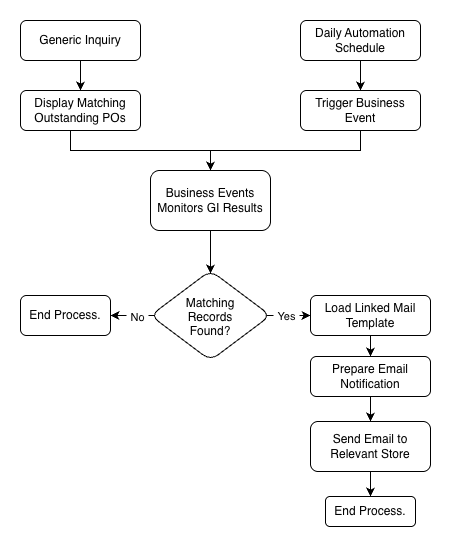

The diagram above was exported from draw.io. Its source (the exported page's mxGraphModel, read from the mxfile embedded in the PNG):
<mxGraphModel dx="1414" dy="824" grid="1" gridSize="10" guides="1" tooltips="1" connect="1" arrows="1" fold="1" page="1" pageScale="1" pageWidth="827" pageHeight="1169" math="0" shadow="0">
  <root>
    <mxCell id="0" />
    <mxCell id="1" parent="0" />
    <mxCell id="juB4YmE_Bsk-IUxOgnbs-4" edge="1" parent="1" source="juB4YmE_Bsk-IUxOgnbs-1" style="edgeStyle=orthogonalEdgeStyle;rounded=0;orthogonalLoop=1;jettySize=auto;html=1;defaultLabelBackgroundColor=page;labelPadding=0 4;" target="juB4YmE_Bsk-IUxOgnbs-3" value="">
      <mxGeometry relative="1" as="geometry" />
    </mxCell>
    <mxCell id="juB4YmE_Bsk-IUxOgnbs-1" parent="1" style="rounded=1;whiteSpace=wrap;html=1;roundedPerimeter=1;" value="Generic Inquiry" vertex="1">
      <mxGeometry height="40" width="120" x="80" y="80" as="geometry" />
    </mxCell>
    <mxCell id="juB4YmE_Bsk-IUxOgnbs-6" edge="1" parent="1" source="juB4YmE_Bsk-IUxOgnbs-2" style="edgeStyle=orthogonalEdgeStyle;rounded=0;orthogonalLoop=1;jettySize=auto;html=1;defaultLabelBackgroundColor=page;labelPadding=0 4;" target="juB4YmE_Bsk-IUxOgnbs-5" value="">
      <mxGeometry relative="1" as="geometry" />
    </mxCell>
    <mxCell id="juB4YmE_Bsk-IUxOgnbs-2" parent="1" style="rounded=1;whiteSpace=wrap;html=1;roundedPerimeter=1;" value="Daily Automation Schedule" vertex="1">
      <mxGeometry height="40" width="120" x="360" y="80" as="geometry" />
    </mxCell>
    <mxCell id="juB4YmE_Bsk-IUxOgnbs-8" edge="1" parent="1" source="juB4YmE_Bsk-IUxOgnbs-3" style="edgeStyle=orthogonalEdgeStyle;rounded=0;orthogonalLoop=1;jettySize=auto;html=1;defaultLabelBackgroundColor=page;labelPadding=0 4;" target="juB4YmE_Bsk-IUxOgnbs-7" value="">
      <mxGeometry relative="1" as="geometry">
        <Array as="points">
          <mxPoint x="130" y="210" />
          <mxPoint x="270" y="210" />
        </Array>
      </mxGeometry>
    </mxCell>
    <mxCell id="juB4YmE_Bsk-IUxOgnbs-3" parent="1" style="whiteSpace=wrap;html=1;rounded=1;roundedPerimeter=1;" value="Display Matching Outstanding POs" vertex="1">
      <mxGeometry height="40" width="120" x="80" y="150" as="geometry" />
    </mxCell>
    <mxCell id="juB4YmE_Bsk-IUxOgnbs-9" edge="1" parent="1" source="juB4YmE_Bsk-IUxOgnbs-5" style="edgeStyle=orthogonalEdgeStyle;rounded=0;orthogonalLoop=1;jettySize=auto;html=1;exitX=0.5;exitY=1;exitDx=0;exitDy=0;entryX=0.5;entryY=0;entryDx=0;entryDy=0;defaultLabelBackgroundColor=page;labelPadding=0 4;" target="juB4YmE_Bsk-IUxOgnbs-7">
      <mxGeometry relative="1" as="geometry" />
    </mxCell>
    <mxCell id="juB4YmE_Bsk-IUxOgnbs-5" parent="1" style="whiteSpace=wrap;html=1;rounded=1;roundedPerimeter=1;" value="Trigger Business Event" vertex="1">
      <mxGeometry height="40" width="120" x="360" y="150" as="geometry" />
    </mxCell>
    <mxCell id="juB4YmE_Bsk-IUxOgnbs-11" edge="1" parent="1" source="juB4YmE_Bsk-IUxOgnbs-7" style="edgeStyle=orthogonalEdgeStyle;rounded=0;orthogonalLoop=1;jettySize=auto;html=1;defaultLabelBackgroundColor=page;labelPadding=0 4;" target="juB4YmE_Bsk-IUxOgnbs-10" value="">
      <mxGeometry relative="1" as="geometry" />
    </mxCell>
    <mxCell id="juB4YmE_Bsk-IUxOgnbs-7" parent="1" style="whiteSpace=wrap;html=1;rounded=1;roundedPerimeter=1;" value="Business Events Monitors GI Results" vertex="1">
      <mxGeometry height="60" width="120" x="210" y="230" as="geometry" />
    </mxCell>
    <mxCell id="juB4YmE_Bsk-IUxOgnbs-13" edge="1" parent="1" source="juB4YmE_Bsk-IUxOgnbs-10" style="edgeStyle=orthogonalEdgeStyle;rounded=0;orthogonalLoop=1;jettySize=auto;html=1;defaultLabelBackgroundColor=page;labelPadding=0 4;" target="juB4YmE_Bsk-IUxOgnbs-12" value="">
      <mxGeometry relative="1" as="geometry" />
    </mxCell>
    <mxCell id="juB4YmE_Bsk-IUxOgnbs-18" connectable="0" parent="juB4YmE_Bsk-IUxOgnbs-13" style="edgeLabel;html=1;align=center;verticalAlign=middle;resizable=0;points=[];inheritText=1;defaultLabelBackgroundColor=page;labelPadding=0 4;" value="No" vertex="1">
      <mxGeometry relative="1" x="-0.1818" y="1" as="geometry">
        <mxPoint as="offset" />
      </mxGeometry>
    </mxCell>
    <mxCell id="juB4YmE_Bsk-IUxOgnbs-15" edge="1" parent="1" source="juB4YmE_Bsk-IUxOgnbs-10" style="edgeStyle=orthogonalEdgeStyle;rounded=0;orthogonalLoop=1;jettySize=auto;html=1;defaultLabelBackgroundColor=page;labelPadding=0 4;" target="juB4YmE_Bsk-IUxOgnbs-14" value="">
      <mxGeometry relative="1" as="geometry" />
    </mxCell>
    <mxCell id="juB4YmE_Bsk-IUxOgnbs-19" connectable="0" parent="juB4YmE_Bsk-IUxOgnbs-15" style="edgeLabel;html=1;align=center;verticalAlign=middle;resizable=0;points=[];inheritText=1;defaultLabelBackgroundColor=page;labelPadding=0 4;" value="Yes" vertex="1">
      <mxGeometry relative="1" x="-0.1364" as="geometry">
        <mxPoint as="offset" />
      </mxGeometry>
    </mxCell>
    <mxCell id="juB4YmE_Bsk-IUxOgnbs-10" parent="1" style="rhombus;whiteSpace=wrap;html=1;shapeInside=1;rounded=1;roundedPerimeter=1;" value="Matching Records Found?" vertex="1">
      <mxGeometry height="90" width="120" x="210" y="330" as="geometry" />
    </mxCell>
    <mxCell id="juB4YmE_Bsk-IUxOgnbs-12" parent="1" style="whiteSpace=wrap;html=1;rounded=1;roundedPerimeter=1;" value="End Process." vertex="1">
      <mxGeometry height="40" width="90" x="80" y="355" as="geometry" />
    </mxCell>
    <mxCell id="juB4YmE_Bsk-IUxOgnbs-17" edge="1" parent="1" source="juB4YmE_Bsk-IUxOgnbs-14" style="edgeStyle=orthogonalEdgeStyle;rounded=0;orthogonalLoop=1;jettySize=auto;html=1;defaultLabelBackgroundColor=page;labelPadding=0 4;" target="juB4YmE_Bsk-IUxOgnbs-16" value="">
      <mxGeometry relative="1" as="geometry" />
    </mxCell>
    <mxCell id="juB4YmE_Bsk-IUxOgnbs-14" parent="1" style="whiteSpace=wrap;html=1;rounded=1;roundedPerimeter=1;" value="Load Linked Mail Template" vertex="1">
      <mxGeometry height="40" width="120" x="370" y="355" as="geometry" />
    </mxCell>
    <mxCell id="juB4YmE_Bsk-IUxOgnbs-21" edge="1" parent="1" source="juB4YmE_Bsk-IUxOgnbs-16" style="edgeStyle=orthogonalEdgeStyle;rounded=0;orthogonalLoop=1;jettySize=auto;html=1;defaultLabelBackgroundColor=page;labelPadding=0 4;" target="juB4YmE_Bsk-IUxOgnbs-20" value="">
      <mxGeometry relative="1" as="geometry" />
    </mxCell>
    <mxCell id="juB4YmE_Bsk-IUxOgnbs-16" parent="1" style="whiteSpace=wrap;html=1;rounded=1;roundedPerimeter=1;" value="Prepare Email Notification" vertex="1">
      <mxGeometry height="40" width="120" x="370" y="416" as="geometry" />
    </mxCell>
    <mxCell id="juB4YmE_Bsk-IUxOgnbs-23" edge="1" parent="1" source="juB4YmE_Bsk-IUxOgnbs-20" style="edgeStyle=orthogonalEdgeStyle;rounded=0;orthogonalLoop=1;jettySize=auto;html=1;defaultLabelBackgroundColor=page;labelPadding=0 4;" target="juB4YmE_Bsk-IUxOgnbs-22" value="">
      <mxGeometry relative="1" as="geometry" />
    </mxCell>
    <mxCell id="juB4YmE_Bsk-IUxOgnbs-20" parent="1" style="whiteSpace=wrap;html=1;rounded=1;roundedPerimeter=1;" value="Send Email to Relevant Store" vertex="1">
      <mxGeometry height="50" width="120" x="370" y="481" as="geometry" />
    </mxCell>
    <mxCell id="juB4YmE_Bsk-IUxOgnbs-22" parent="1" style="whiteSpace=wrap;html=1;rounded=1;roundedPerimeter=1;" value="End Process." vertex="1">
      <mxGeometry height="30" width="90" x="385" y="556" as="geometry" />
    </mxCell>
  </root>
</mxGraphModel>